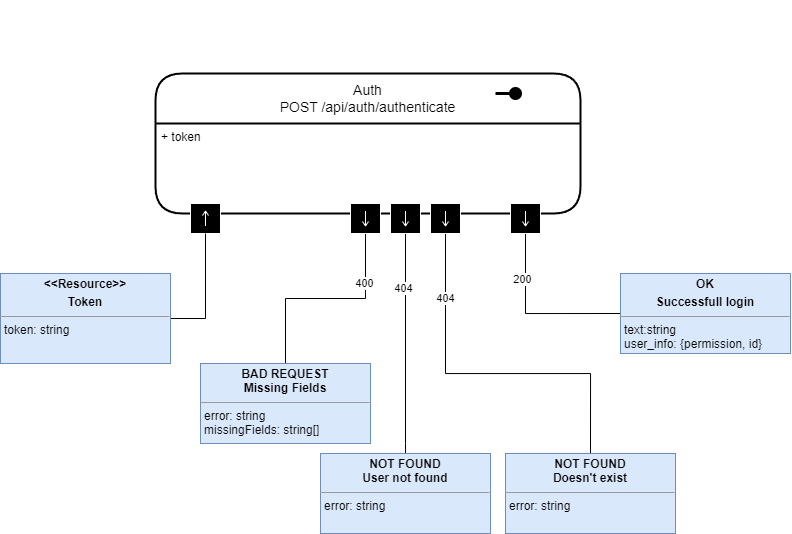

The diagram above was exported from draw.io. Its source (the exported page's mxGraphModel, read from the mxfile embedded in the PNG):
<mxGraphModel dx="2746" dy="31" grid="1" gridSize="10" guides="1" tooltips="1" connect="1" arrows="1" fold="1" page="1" pageScale="1" pageWidth="850" pageHeight="1100" math="0" shadow="0">
  <root>
    <mxCell id="0" />
    <mxCell id="1" parent="0" />
    <mxCell id="pUNeaAFu-dz5CKK-uS4m-173" value="Auth&lt;div&gt;POST /api/auth/authenticate&lt;/div&gt;" style="swimlane;childLayout=stackLayout;horizontal=1;startSize=50;horizontalStack=0;rounded=1;fontSize=14;fontStyle=0;strokeWidth=2;resizeParent=0;resizeLast=1;shadow=0;dashed=0;align=center;arcSize=18;whiteSpace=wrap;html=1;" vertex="1" parent="1">
      <mxGeometry x="-1540" y="1250" width="425" height="140" as="geometry" />
    </mxCell>
    <mxCell id="pUNeaAFu-dz5CKK-uS4m-174" value="" style="endArrow=none;html=1;rounded=0;align=center;verticalAlign=top;endFill=0;labelBackgroundColor=none;endSize=13;startArrow=oval;startFill=1;sourcePerimeterSpacing=10;targetPerimeterSpacing=16;startSize=10;strokeWidth=3;" edge="1" parent="pUNeaAFu-dz5CKK-uS4m-173">
      <mxGeometry relative="1" as="geometry">
        <mxPoint x="360" y="20" as="sourcePoint" />
        <mxPoint x="340" y="20" as="targetPoint" />
      </mxGeometry>
    </mxCell>
    <mxCell id="pUNeaAFu-dz5CKK-uS4m-175" value="+ token" style="align=left;strokeColor=none;fillColor=none;spacingLeft=4;fontSize=12;verticalAlign=top;resizable=0;rotatable=0;part=1;html=1;" vertex="1" parent="pUNeaAFu-dz5CKK-uS4m-173">
      <mxGeometry y="50" width="425" height="90" as="geometry" />
    </mxCell>
    <mxCell id="pUNeaAFu-dz5CKK-uS4m-176" value="" style="shape=mxgraph.uml25.inputPin;html=1;points=[[0,0.5],[1,0.5]];strokeColor=#ffffff;fillColor=#000000;rotation=270;" vertex="1" parent="pUNeaAFu-dz5CKK-uS4m-173">
      <mxGeometry y="140" width="425" as="geometry" />
    </mxCell>
    <mxCell id="pUNeaAFu-dz5CKK-uS4m-177" value="" style="shape=mxgraph.uml25.inputPin;html=1;points=[[0,0.5],[1,0.5]];strokeColor=#ffffff;fillColor=#000000;rotation=90;" vertex="1" parent="1">
      <mxGeometry x="-1505" y="1380" width="30" height="30" as="geometry" />
    </mxCell>
    <mxCell id="pUNeaAFu-dz5CKK-uS4m-178" style="edgeStyle=orthogonalEdgeStyle;rounded=0;orthogonalLoop=1;jettySize=auto;html=1;exitX=1;exitY=0.5;exitDx=0;exitDy=0;entryX=1;entryY=0.5;entryDx=0;entryDy=0;endArrow=none;endFill=0;" edge="1" parent="1" source="pUNeaAFu-dz5CKK-uS4m-179" target="pUNeaAFu-dz5CKK-uS4m-177">
      <mxGeometry relative="1" as="geometry" />
    </mxCell>
    <mxCell id="pUNeaAFu-dz5CKK-uS4m-179" value="&lt;p style=&quot;margin:0px;margin-top:4px;text-align:center;&quot;&gt;&lt;b&gt;&amp;lt;&amp;lt;Resource&amp;gt;&amp;gt;&lt;/b&gt;&lt;/p&gt;&lt;p style=&quot;margin:0px;margin-top:4px;text-align:center;&quot;&gt;&lt;b&gt;Token&lt;/b&gt;&lt;/p&gt;&lt;hr size=&quot;1&quot;&gt;&lt;p style=&quot;margin:0px;margin-left:4px;&quot;&gt;token: string&lt;/p&gt;&lt;p style=&quot;margin:0px;margin-left:4px;&quot;&gt;&lt;/p&gt;&lt;p style=&quot;margin:0px;margin-left:4px;&quot;&gt;&lt;/p&gt;&lt;p style=&quot;margin:0px;margin-left:4px;&quot;&gt;&lt;/p&gt;&lt;p style=&quot;margin:0px;margin-left:4px;&quot;&gt;&lt;/p&gt;" style="verticalAlign=top;align=left;overflow=fill;fontSize=12;fontFamily=Helvetica;html=1;whiteSpace=wrap;fillColor=#dae8fc;strokeColor=#6c8ebf;" vertex="1" parent="1">
      <mxGeometry x="-1695" y="1450" width="170" height="90" as="geometry" />
    </mxCell>
    <mxCell id="pUNeaAFu-dz5CKK-uS4m-180" style="edgeStyle=orthogonalEdgeStyle;rounded=0;orthogonalLoop=1;jettySize=auto;html=1;entryX=0.5;entryY=0;entryDx=0;entryDy=0;endArrow=none;endFill=0;" edge="1" parent="1" source="pUNeaAFu-dz5CKK-uS4m-182" target="pUNeaAFu-dz5CKK-uS4m-189">
      <mxGeometry relative="1" as="geometry" />
    </mxCell>
    <mxCell id="pUNeaAFu-dz5CKK-uS4m-181" value="400" style="edgeLabel;html=1;align=center;verticalAlign=middle;resizable=0;points=[];" vertex="1" connectable="0" parent="pUNeaAFu-dz5CKK-uS4m-180">
      <mxGeometry x="-0.5249" y="-1" relative="1" as="geometry">
        <mxPoint as="offset" />
      </mxGeometry>
    </mxCell>
    <mxCell id="pUNeaAFu-dz5CKK-uS4m-182" value="" style="shape=mxgraph.uml25.inputPin;html=1;points=[[0,0.5],[1,0.5]];strokeColor=#ffffff;fillColor=#000000;rotation=270;" vertex="1" parent="1">
      <mxGeometry x="-1345" y="1380" width="30" height="30" as="geometry" />
    </mxCell>
    <mxCell id="pUNeaAFu-dz5CKK-uS4m-183" style="edgeStyle=orthogonalEdgeStyle;rounded=0;orthogonalLoop=1;jettySize=auto;html=1;endArrow=none;endFill=0;" edge="1" parent="1" source="pUNeaAFu-dz5CKK-uS4m-185" target="pUNeaAFu-dz5CKK-uS4m-190">
      <mxGeometry relative="1" as="geometry">
        <Array as="points">
          <mxPoint x="-1290" y="1620" />
          <mxPoint x="-1290" y="1620" />
        </Array>
      </mxGeometry>
    </mxCell>
    <mxCell id="pUNeaAFu-dz5CKK-uS4m-184" value="404" style="edgeLabel;html=1;align=center;verticalAlign=middle;resizable=0;points=[];" vertex="1" connectable="0" parent="pUNeaAFu-dz5CKK-uS4m-183">
      <mxGeometry x="-0.5105" y="-2" relative="1" as="geometry">
        <mxPoint as="offset" />
      </mxGeometry>
    </mxCell>
    <mxCell id="pUNeaAFu-dz5CKK-uS4m-185" value="" style="shape=mxgraph.uml25.inputPin;html=1;points=[[0,0.5],[1,0.5]];strokeColor=#ffffff;fillColor=#000000;rotation=270;" vertex="1" parent="1">
      <mxGeometry x="-1305" y="1380" width="30" height="30" as="geometry" />
    </mxCell>
    <mxCell id="pUNeaAFu-dz5CKK-uS4m-186" style="edgeStyle=orthogonalEdgeStyle;rounded=0;orthogonalLoop=1;jettySize=auto;html=1;endArrow=none;endFill=0;entryX=0.5;entryY=0;entryDx=0;entryDy=0;" edge="1" parent="1" source="pUNeaAFu-dz5CKK-uS4m-188" target="pUNeaAFu-dz5CKK-uS4m-191">
      <mxGeometry relative="1" as="geometry">
        <Array as="points">
          <mxPoint x="-1250" y="1550" />
          <mxPoint x="-1105" y="1550" />
        </Array>
      </mxGeometry>
    </mxCell>
    <mxCell id="pUNeaAFu-dz5CKK-uS4m-187" value="404" style="edgeLabel;html=1;align=center;verticalAlign=middle;resizable=0;points=[];" vertex="1" connectable="0" parent="pUNeaAFu-dz5CKK-uS4m-186">
      <mxGeometry x="-0.6473" relative="1" as="geometry">
        <mxPoint as="offset" />
      </mxGeometry>
    </mxCell>
    <mxCell id="pUNeaAFu-dz5CKK-uS4m-188" value="" style="shape=mxgraph.uml25.inputPin;html=1;points=[[0,0.5],[1,0.5]];strokeColor=#ffffff;fillColor=#000000;rotation=270;" vertex="1" parent="1">
      <mxGeometry x="-1265" y="1380" width="30" height="30" as="geometry" />
    </mxCell>
    <mxCell id="pUNeaAFu-dz5CKK-uS4m-189" value="&lt;p style=&quot;margin:0px;margin-top:4px;text-align:center;&quot;&gt;&lt;b&gt;BAD REQUEST&lt;br&gt;Missing Fields&lt;/b&gt;&lt;/p&gt;&lt;hr size=&quot;1&quot;&gt;&lt;p style=&quot;margin:0px;margin-left:4px;&quot;&gt;error: string&lt;/p&gt;&lt;p style=&quot;margin:0px;margin-left:4px;&quot;&gt;missingFields: string[]&lt;/p&gt;&lt;p style=&quot;margin:0px;margin-left:4px;&quot;&gt;&lt;/p&gt;&lt;p style=&quot;margin:0px;margin-left:4px;&quot;&gt;&lt;/p&gt;&lt;p style=&quot;margin:0px;margin-left:4px;&quot;&gt;&lt;/p&gt;&lt;p style=&quot;margin:0px;margin-left:4px;&quot;&gt;&lt;/p&gt;" style="verticalAlign=top;align=left;overflow=fill;fontSize=12;fontFamily=Helvetica;html=1;whiteSpace=wrap;fillColor=#dae8fc;strokeColor=#6c8ebf;" vertex="1" parent="1">
      <mxGeometry x="-1495" y="1540" width="170" height="80" as="geometry" />
    </mxCell>
    <mxCell id="pUNeaAFu-dz5CKK-uS4m-190" value="&lt;p style=&quot;margin:0px;margin-top:4px;text-align:center;&quot;&gt;&lt;b&gt;NOT FOUND&lt;br&gt;User not found&lt;/b&gt;&lt;/p&gt;&lt;hr size=&quot;1&quot;&gt;&lt;p style=&quot;margin:0px;margin-left:4px;&quot;&gt;error: string&lt;/p&gt;&lt;p style=&quot;margin:0px;margin-left:4px;&quot;&gt;&lt;br&gt;&lt;/p&gt;&lt;p style=&quot;margin:0px;margin-left:4px;&quot;&gt;&lt;/p&gt;&lt;p style=&quot;margin:0px;margin-left:4px;&quot;&gt;&lt;/p&gt;&lt;p style=&quot;margin:0px;margin-left:4px;&quot;&gt;&lt;/p&gt;&lt;p style=&quot;margin:0px;margin-left:4px;&quot;&gt;&lt;/p&gt;" style="verticalAlign=top;align=left;overflow=fill;fontSize=12;fontFamily=Helvetica;html=1;whiteSpace=wrap;fillColor=#dae8fc;strokeColor=#6c8ebf;" vertex="1" parent="1">
      <mxGeometry x="-1375" y="1630" width="170" height="80" as="geometry" />
    </mxCell>
    <mxCell id="pUNeaAFu-dz5CKK-uS4m-191" value="&lt;p style=&quot;margin:0px;margin-top:4px;text-align:center;&quot;&gt;&lt;b&gt;NOT FOUND&lt;br&gt;Doesn't exist&lt;/b&gt;&lt;/p&gt;&lt;hr size=&quot;1&quot;&gt;&lt;p style=&quot;margin:0px;margin-left:4px;&quot;&gt;error: string&lt;/p&gt;&lt;p style=&quot;margin:0px;margin-left:4px;&quot;&gt;&lt;br&gt;&lt;/p&gt;&lt;p style=&quot;margin:0px;margin-left:4px;&quot;&gt;&lt;/p&gt;&lt;p style=&quot;margin:0px;margin-left:4px;&quot;&gt;&lt;/p&gt;&lt;p style=&quot;margin:0px;margin-left:4px;&quot;&gt;&lt;/p&gt;&lt;p style=&quot;margin:0px;margin-left:4px;&quot;&gt;&lt;/p&gt;" style="verticalAlign=top;align=left;overflow=fill;fontSize=12;fontFamily=Helvetica;html=1;whiteSpace=wrap;fillColor=#dae8fc;strokeColor=#6c8ebf;" vertex="1" parent="1">
      <mxGeometry x="-1190" y="1630" width="170" height="80" as="geometry" />
    </mxCell>
    <mxCell id="pUNeaAFu-dz5CKK-uS4m-192" style="edgeStyle=orthogonalEdgeStyle;rounded=0;orthogonalLoop=1;jettySize=auto;html=1;entryX=0;entryY=0.5;entryDx=0;entryDy=0;endArrow=none;endFill=0;" edge="1" parent="1" source="pUNeaAFu-dz5CKK-uS4m-194" target="pUNeaAFu-dz5CKK-uS4m-195">
      <mxGeometry relative="1" as="geometry">
        <Array as="points">
          <mxPoint x="-1170" y="1490" />
        </Array>
      </mxGeometry>
    </mxCell>
    <mxCell id="pUNeaAFu-dz5CKK-uS4m-193" value="200" style="edgeLabel;html=1;align=center;verticalAlign=middle;resizable=0;points=[];" vertex="1" connectable="0" parent="pUNeaAFu-dz5CKK-uS4m-192">
      <mxGeometry x="-0.4743" y="-3" relative="1" as="geometry">
        <mxPoint as="offset" />
      </mxGeometry>
    </mxCell>
    <mxCell id="pUNeaAFu-dz5CKK-uS4m-194" value="" style="shape=mxgraph.uml25.inputPin;html=1;points=[[0,0.5],[1,0.5]];strokeColor=#ffffff;fillColor=#000000;rotation=270;" vertex="1" parent="1">
      <mxGeometry x="-1185" y="1380" width="30" height="30" as="geometry" />
    </mxCell>
    <mxCell id="pUNeaAFu-dz5CKK-uS4m-195" value="&lt;p style=&quot;margin:0px;margin-top:4px;text-align:center;&quot;&gt;&lt;b&gt;OK&lt;/b&gt;&lt;/p&gt;&lt;p style=&quot;margin:0px;margin-top:4px;text-align:center;&quot;&gt;&lt;b&gt;Successfull login&lt;/b&gt;&lt;/p&gt;&lt;hr size=&quot;1&quot;&gt;&lt;p style=&quot;margin:0px;margin-left:4px;&quot;&gt;text:string&lt;/p&gt;&lt;p style=&quot;margin:0px;margin-left:4px;&quot;&gt;user_info: {permission, id}&lt;/p&gt;&lt;p style=&quot;margin:0px;margin-left:4px;&quot;&gt;&lt;/p&gt;&lt;p style=&quot;margin:0px;margin-left:4px;&quot;&gt;&lt;/p&gt;&lt;p style=&quot;margin:0px;margin-left:4px;&quot;&gt;&lt;/p&gt;&lt;p style=&quot;margin:0px;margin-left:4px;&quot;&gt;&lt;/p&gt;" style="verticalAlign=top;align=left;overflow=fill;fontSize=12;fontFamily=Helvetica;html=1;whiteSpace=wrap;fillColor=#dae8fc;strokeColor=#6c8ebf;" vertex="1" parent="1">
      <mxGeometry x="-1075" y="1450" width="170" height="80" as="geometry" />
    </mxCell>
  </root>
</mxGraphModel>